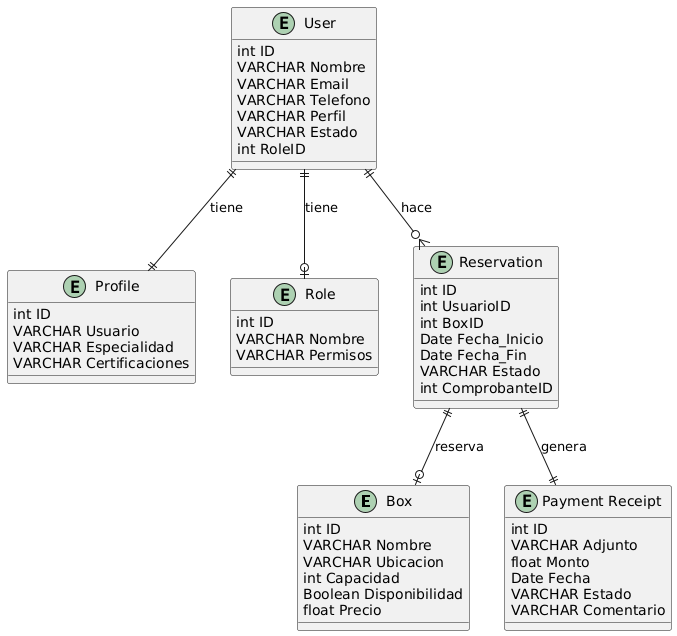

The diagram above was rendered by PlantUML. Its source (embedded in the PNG):
@startuml
entity "Box" as BOX {
  int ID
  VARCHAR Nombre
  VARCHAR Ubicacion
  int Capacidad
  Boolean Disponibilidad
  float Precio
}

entity "User" as USER {
  int ID
  VARCHAR Nombre
  VARCHAR Email
  VARCHAR Telefono
  VARCHAR Perfil
  VARCHAR Estado
  int RoleID
}

entity "Profile" as PROFILE {
  int ID
  VARCHAR Usuario
  VARCHAR Especialidad
  VARCHAR Certificaciones
}

entity "Role" as ROLE {
  int ID
  VARCHAR Nombre
  VARCHAR Permisos
}

entity "Payment Receipt" as PAYMENT_RECEIPT {
  int ID
  VARCHAR Adjunto
  float Monto
  Date Fecha
  VARCHAR Estado
  VARCHAR Comentario
}

entity "Reservation" as RESERVATION {
  int ID
  int UsuarioID
  int BoxID
  Date Fecha_Inicio
  Date Fecha_Fin
  VARCHAR Estado
  int ComprobanteID
}

USER ||--o{ RESERVATION : "hace"
RESERVATION ||--|| PAYMENT_RECEIPT : "genera"
RESERVATION ||--o| BOX : "reserva"
USER ||--o| ROLE : "tiene"
USER ||--|| PROFILE : "tiene"
@enduml